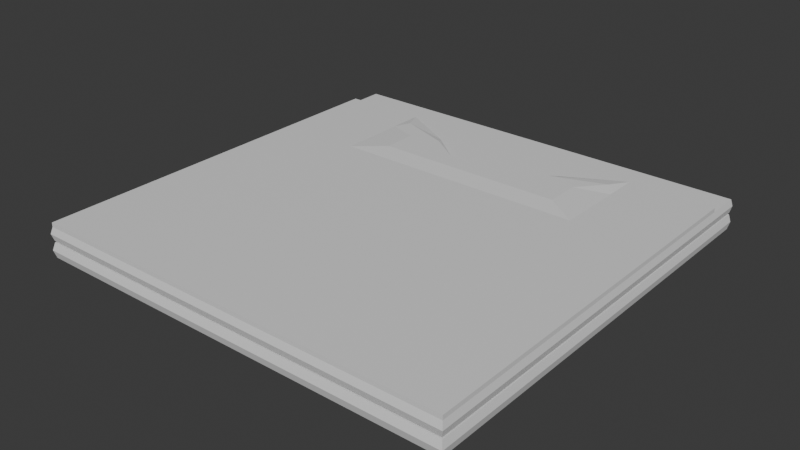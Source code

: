 # Source: shirtDown.blend  (saved by Blender 5.0.119; exported with 4.5.12 LTS)
import bpy
from mathutils import Matrix  # noqa: F401  (used for matrix-valued properties, if any)

bpy.ops.wm.read_factory_settings(use_empty=True)
scene = bpy.context.scene
scene.name = 'Scene'

# ---- collections
col_collection = bpy.data.collections.new('Collection'); scene.collection.children.link(col_collection)

# ---- materials (node trees are filled in below, after node groups)
mat_material = bpy.data.materials.new('Material')
mat_material.alpha_threshold = 0.0
mat_material.use_backface_culling_lightprobe_volume = False
mat_material.roughness = 0.5
mat_material.line_color = (0.0, 0.0, 0.0, 1.0)

# ---- material node trees
mat_material.use_nodes = True; mat_material.node_tree.nodes.clear()
_N = mat_material.node_tree.nodes; _L = mat_material.node_tree.links
n0 = _N.new('ShaderNodeOutputMaterial'); n0.name = 'Material Output'; n0.location = (200, 100)
n1 = _N.new('ShaderNodeBsdfPrincipled'); n1.name = 'Principled BSDF'; n1.location = (-200, 100)
_L.new(n1.outputs[0], n0.inputs[0])
n0.is_active_output = True

# ---- world
world_world = bpy.data.worlds.new('World'); scene.world = world_world
world_world.use_nodes = True; world_world.node_tree.nodes.clear()
_N = world_world.node_tree.nodes; _L = world_world.node_tree.links
n0 = _N.new('ShaderNodeOutputWorld'); n0.name = 'World Output'; n0.location = (200, 100)
n1 = _N.new('ShaderNodeBackground'); n1.name = 'Background'; n1.location = (-200, 100)
n1.inputs[0].default_value = (0.05088, 0.05088, 0.05088, 1.0)
_L.new(n1.outputs[0], n0.inputs[0])
n0.is_active_output = True
world_world.color = (0.05088, 0.05088, 0.05088)
world_world.sun_shadow_jitter_overblur = 0.0

# ---- meshes
me_cube = bpy.data.meshes.new('Cube')
me_cube.from_pydata([(0.2025, 0.4167, 0.05429), (0.2025, 0.4167, 0.02547), (0.2025, 0.01164, 0.05429), (0.2025, 0.01164, 0.02547), (-0.2025, 0.4167, 0.05429), (-0.2025, 0.4167, 0.02547), (-0.2025, 0.01164, 0.05429), (-0.2025, 0.01164, 0.02547), (0.2025, 0.4167, 0.03988), (-0.2025, 0.01164, 0.03988), (0.2025, 0.01164, 0.03988), (-0.2025, 0.4167, 0.03988), (0.1215, 0.4167, 0.02547), (0.0405, 0.4167, 0.02547), (-0.0405, 0.4167, 0.02547), (-0.1215, 0.4167, 0.02547), (0.1215, 0.01164, 0.05429), (0.0405, 0.01164, 0.05429), (-0.0405, 0.01164, 0.05429), (-0.1215, 0.01164, 0.05429), (-0.1215, 0.01164, 0.02547), (-0.0405, 0.01164, 0.02547), (0.0405, 0.01164, 0.02547), (0.1215, 0.01164, 0.02547), (-0.1215, 0.4167, 0.05429), (-0.0405, 0.4167, 0.05429), (0.0405, 0.4167, 0.05429), (0.1215, 0.4167, 0.05429), (-0.1215, 0.4167, 0.03988), (-0.0405, 0.4167, 0.03988), (0.0405, 0.4167, 0.03988), (0.1215, 0.4167, 0.03988), (0.1215, 0.01164, 0.03988), (0.0405, 0.01164, 0.03988), (-0.0405, 0.01164, 0.03988), (-0.1215, 0.01164, 0.03988), (-0.2025, 0.2863, 0.02547), (0.2025, 0.2863, 0.05429), (-0.2025, 0.2863, 0.05429), (0.2025, 0.2863, 0.02547), (0.2025, 0.2863, 0.03988), (-0.2025, 0.2863, 0.03988), (-0.1215, 0.2863, 0.02547), (-0.0405, 0.2863, 0.02547), (0.0405, 0.2863, 0.02547), (0.1215, 0.2863, 0.02547), (-0.2025, 0.3515, 0.05429), (0.2025, 0.3515, 0.02547), (-0.2025, 0.3515, 0.03988), (-0.2025, 0.3515, 0.02547), (0.2025, 0.3515, 0.05429), (0.2025, 0.3515, 0.03988), (-0.1215, 0.3515, 0.02547), (-0.0405, 0.3515, 0.02547), (0.0405, 0.3515, 0.02547), (0.1215, 0.3515, 0.02547), (0.0405, 0.3221, 0.05429), (-0.0405, 0.3221, 0.05429), (-0.2025, 0.3841, 0.05429), (0.2025, 0.3841, 0.02547), (-0.2025, 0.3841, 0.03988), (-0.2025, 0.3841, 0.02547), (0.2025, 0.3841, 0.05429), (0.2025, 0.3841, 0.03988), (-0.1215, 0.3841, 0.02547), (-0.0405, 0.3841, 0.02547), (0.0405, 0.3841, 0.02547), (0.1215, 0.3841, 0.02547), (0.1215, 0.3841, 0.05429), (0.06672, 0.3547, 0.05429), (-0.06672, 0.3547, 0.05429), (-0.1215, 0.3841, 0.05429), (-0.2025, 0.01164, 0.04147), (0.2025, 0.4167, 0.04147), (0.2025, 0.01164, 0.04147), (-0.2025, 0.4167, 0.04147), (-0.1215, 0.4167, 0.04147), (-0.0405, 0.4167, 0.04147), (0.0405, 0.4167, 0.04147), (0.1215, 0.4167, 0.04147), (0.1215, 0.01164, 0.04147), (0.0405, 0.01164, 0.04147), (-0.0405, 0.01164, 0.04147), (-0.1215, 0.01164, 0.04147), (0.2025, 0.2863, 0.04147), (-0.2025, 0.2863, 0.04147), (0.2025, 0.3515, 0.04147), (-0.2025, 0.3515, 0.04147), (0.2025, 0.3841, 0.04147), (-0.2025, 0.3841, 0.04147), (0.1104, 0.3437, 0.04207), (0.1104, 0.3437, 0.04052), (0.1104, 0.1229, 0.04207), (0.1104, 0.1229, 0.04052), (-0.1104, 0.3437, 0.04207), (-0.1104, 0.3437, 0.04052), (0.06625, 0.3437, 0.04052), (0.1104, 0.2726, 0.04052), (-0.1104, 0.326, 0.04052), (-0.06625, 0.1229, 0.04052), (-0.1104, 0.1229, 0.04052), (-0.06625, 0.3437, 0.04052), (-0.02208, 0.3437, 0.04052), (0.02208, 0.3437, 0.04052), (0.06625, 0.1229, 0.04052), (0.02208, 0.1229, 0.04052), (-0.02208, 0.1229, 0.04052), (-0.06625, 0.3437, 0.04207), (-0.02208, 0.3437, 0.04207), (0.02208, 0.3437, 0.04207), (0.06625, 0.3437, 0.04207), (0.06625, 0.1229, 0.04207), (0.02208, 0.1229, 0.04207), (-0.02208, 0.1229, 0.04207), (-0.06625, 0.1229, 0.04207), (0.1104, 0.3082, 0.04052), (-0.1104, 0.2726, 0.04052), (0.1104, 0.2726, 0.04207), (-0.1104, 0.2726, 0.04207), (-0.1104, 0.3082, 0.04052), (0.1104, 0.326, 0.04052), (0.1104, 0.3082, 0.04207), (-0.1104, 0.3082, 0.04207), (0.1104, 0.326, 0.04207), (-0.1104, 0.326, 0.04207), (-0.1104, 0.1229, 0.04207), (-0.1215, 0.01164, 0.05833), (-0.2025, 0.01164, 0.05833), (0.2025, 0.2863, 0.05833), (0.2025, 0.01164, 0.05833), (0.1215, 0.01164, 0.05833), (0.0405, 0.01164, 0.05833), (-0.0405, 0.01164, 0.05833), (0.1215, 0.2863, 0.05833), (0.0405, 0.2863, 0.05833), (-0.0405, 0.2863, 0.05833), (-0.1215, 0.2863, 0.05833), (0.2025, 0.3515, 0.05833), (-0.2025, 0.2863, 0.05833), (0.1215, 0.3515, 0.05833), (0.0405, 0.3221, 0.05833), (-0.0405, 0.3221, 0.05833), (-0.1215, 0.3515, 0.05833), (-0.2025, 0.3515, 0.05833), (0.2025, 0.3841, 0.05833), (0.1215, 0.3841, 0.05833), (0.06672, 0.3547, 0.05833), (-0.06672, 0.3547, 0.05833), (-0.1215, 0.3841, 0.05833), (-0.2025, 0.3841, 0.05833), (0.09092, 0.339, 0.06035), (0.09092, 0.3063, 0.06035), (0.03031, 0.3242, 0.06035), (0.03031, 0.3063, 0.06035), (-0.03031, 0.3242, 0.06035), (-0.03031, 0.3063, 0.06035), (-0.09092, 0.339, 0.06035), (-0.09092, 0.3063, 0.06035), (0.1118, 0.3636, 0.06035), (0.06136, 0.3455, 0.06035), (-0.06136, 0.3455, 0.06035), (-0.1118, 0.3636, 0.06035), (-0.204, 0.009794, 0.04788), (0.204, 0.4179, 0.04788), (0.204, 0.009794, 0.04788), (-0.204, 0.4179, 0.04788), (-0.1224, 0.4179, 0.04788), (-0.04081, 0.4179, 0.04788), (0.04081, 0.4179, 0.04788), (0.1224, 0.4179, 0.04788), (0.1224, 0.009794, 0.04788), (0.04081, 0.009794, 0.04788), (-0.04081, 0.009794, 0.04788), (-0.1224, 0.009794, 0.04788), (0.204, 0.2865, 0.04788), (-0.204, 0.2865, 0.04788), (0.204, 0.3522, 0.04788), (-0.204, 0.3522, 0.04788), (0.204, 0.385, 0.04788), (-0.204, 0.385, 0.04788), (0.2042, 0.418, 0.03267), (0.2042, 0.009605, 0.03267), (-0.2042, 0.418, 0.03267), (-0.2042, 0.009605, 0.03267), (0.1225, 0.009605, 0.03267), (0.04084, 0.009605, 0.03267), (-0.04084, 0.009605, 0.03267), (-0.1225, 0.009605, 0.03267), (-0.1225, 0.418, 0.03267), (-0.04084, 0.418, 0.03267), (0.04084, 0.418, 0.03267), (0.1225, 0.418, 0.03267), (-0.2042, 0.2865, 0.03267), (0.2042, 0.2865, 0.03267), (0.2042, 0.3523, 0.03267), (-0.2042, 0.3523, 0.03267), (0.2042, 0.3851, 0.03267), (-0.2042, 0.3851, 0.03267)], [], [(6, 19, 126, 127), (173, 19, 6, 162), (179, 58, 4, 165), (45, 39, 3, 23), (174, 37, 2, 164), (169, 27, 0, 163), (191, 31, 8, 180), (193, 40, 10, 181), (197, 60, 11, 182), (187, 35, 9, 183), (181, 10, 32, 184), (184, 32, 33, 185), (185, 33, 34, 186), (186, 34, 35, 187), (182, 11, 28, 188), (188, 28, 29, 189), (189, 29, 30, 190), (190, 30, 31, 191), (165, 4, 24, 166), (166, 24, 25, 167), (167, 25, 26, 168), (168, 26, 27, 169), (36, 42, 20, 7), (42, 43, 21, 20), (43, 44, 22, 21), (44, 45, 23, 22), (164, 2, 16, 170), (170, 16, 17, 171), (171, 17, 18, 172), (172, 18, 19, 173), (58, 46, 143, 149), (19, 18, 132, 126), (70, 71, 148, 147), (57, 70, 147, 141), (18, 17, 131, 132), (50, 62, 144, 137), (69, 56, 140, 146), (38, 6, 127, 138), (54, 55, 45, 44), (53, 54, 44, 43), (52, 53, 43, 42), (49, 52, 42, 36), (183, 9, 41, 192), (194, 51, 40, 193), (176, 50, 37, 174), (55, 47, 39, 45), (162, 6, 38, 175), (17, 16, 130, 131), (37, 50, 137, 128), (67, 59, 47, 55), (178, 62, 50, 176), (196, 63, 51, 194), (61, 64, 52, 49), (64, 65, 53, 52), (65, 66, 54, 53), (66, 67, 55, 54), (16, 2, 129, 130), (56, 57, 141, 140), (69, 70, 57, 56), (71, 58, 149, 148), (192, 41, 48, 195), (175, 38, 46, 177), (25, 24, 71, 70), (26, 25, 70, 69), (27, 26, 69, 68), (0, 27, 68, 62), (13, 12, 67, 66), (14, 13, 66, 65), (15, 14, 65, 64), (5, 15, 64, 61), (180, 8, 63, 196), (163, 0, 62, 178), (12, 1, 59, 67), (24, 4, 58, 71), (195, 48, 60, 197), (177, 46, 58, 179), (77, 78, 109, 108), (41, 9, 100, 116), (78, 79, 110, 109), (9, 35, 99, 100), (60, 48, 119, 98), (40, 51, 115, 97), (74, 80, 111, 92), (11, 60, 98, 95), (48, 41, 116, 119), (80, 81, 112, 111), (10, 40, 97, 93), (35, 34, 106, 99), (81, 82, 113, 112), (8, 31, 96, 91), (34, 33, 105, 106), (82, 83, 114, 113), (33, 32, 104, 105), (86, 84, 117, 121), (119, 122, 124, 98), (91, 90, 123, 120), (116, 118, 122, 119), (120, 123, 121, 115), (100, 125, 118, 116), (115, 121, 117, 97), (106, 113, 114, 99), (105, 112, 113, 106), (104, 111, 112, 105), (93, 92, 111, 104), (103, 109, 110, 96), (102, 108, 109, 103), (101, 107, 108, 102), (95, 94, 107, 101), (96, 110, 90, 91), (97, 117, 92, 93), (98, 124, 94, 95), (99, 114, 125, 100), (51, 63, 120, 115), (76, 77, 108, 107), (63, 8, 91, 120), (75, 76, 107, 94), (87, 89, 124, 122), (28, 11, 95, 101), (79, 73, 90, 110), (73, 88, 123, 90), (29, 28, 101, 102), (84, 74, 92, 117), (85, 87, 122, 118), (30, 29, 102, 103), (89, 75, 94, 124), (88, 86, 121, 123), (31, 30, 103, 96), (83, 72, 125, 114), (72, 85, 118, 125), (32, 10, 93, 104), (136, 138, 127, 126), (128, 133, 130, 129), (133, 134, 131, 130), (134, 135, 132, 131), (135, 136, 126, 132), (136, 135, 155, 157), (147, 148, 161, 160), (148, 142, 156, 161), (137, 139, 133, 128), (142, 143, 138, 136), (148, 149, 143, 142), (144, 145, 139, 137), (133, 139, 150, 151), (142, 136, 157, 156), (68, 69, 146, 145), (2, 37, 128, 129), (46, 38, 138, 143), (62, 68, 145, 144), (154, 156, 157, 155), (152, 154, 155, 153), (150, 152, 153, 151), (158, 159, 152, 150), (160, 161, 156, 154), (139, 145, 158, 150), (140, 141, 154, 152), (145, 146, 159, 158), (135, 134, 153, 155), (146, 140, 152, 159), (134, 133, 151, 153), (141, 147, 160, 154), (87, 177, 179, 89), (73, 163, 178, 88), (85, 175, 177, 87), (88, 178, 176, 86), (72, 162, 175, 85), (86, 176, 174, 84), (82, 172, 173, 83), (81, 171, 172, 82), (80, 170, 171, 81), (74, 164, 170, 80), (78, 168, 169, 79), (77, 167, 168, 78), (76, 166, 167, 77), (75, 165, 166, 76), (79, 169, 163, 73), (84, 174, 164, 74), (89, 179, 165, 75), (83, 173, 162, 72), (49, 195, 197, 61), (1, 180, 196, 59), (36, 192, 195, 49), (59, 196, 194, 47), (47, 194, 193, 39), (7, 183, 192, 36), (13, 190, 191, 12), (14, 189, 190, 13), (15, 188, 189, 14), (5, 182, 188, 15), (21, 186, 187, 20), (22, 185, 186, 21), (23, 184, 185, 22), (3, 181, 184, 23), (20, 187, 183, 7), (61, 197, 182, 5), (39, 193, 181, 3), (12, 191, 180, 1)])
_uv = me_cube.uv_layers.new(name='UVMap')
_uv.uv.foreach_set('vector', [0.625, 1.0, 0.625, 0.95, 0.625, 0.95, 0.625, 1.0, 0.5748, 0.95, 0.625, 0.95, 0.625, 1.0, 0.5748, 1.0, 0.5748, 0.2299, 0.625, 0.2299, 0.625, 0.25, 0.5748, 0.25, 0.325, 0.5805, 0.375, 0.5805, 0.375, 0.75, 0.325, 0.75, 0.5748, 0.5805, 0.625, 0.5805, 0.625, 0.75, 0.5748, 0.75, 0.5748, 0.45, 0.625, 0.45, 0.625, 0.5, 0.5748, 0.5, 0.4375, 0.45, 0.5, 0.45, 0.5, 0.5, 0.4375, 0.5, 0.4375, 0.5805, 0.5, 0.5805, 0.5, 0.75, 0.4375, 0.75, 0.4375, 0.2299, 0.5, 0.2299, 0.5, 0.25, 0.4375, 0.25, 0.4375, 0.95, 0.5, 0.95, 0.5, 1.0, 0.4375, 1.0, 0.4375, 0.75, 0.5, 0.75, 0.5, 0.8, 0.4375, 0.8, 0.4375, 0.8, 0.5, 0.8, 0.5, 0.85, 0.4375, 0.85, 0.4375, 0.85, 0.5, 0.85, 0.5, 0.9, 0.4375, 0.9, 0.4375, 0.9, 0.5, 0.9, 0.5, 0.95, 0.4375, 0.95, 0.4375, 0.25, 0.5, 0.25, 0.5, 0.3, 0.4375, 0.3, 0.4375, 0.3, 0.5, 0.3, 0.5, 0.35, 0.4375, 0.35, 0.4375, 0.35, 0.5, 0.35, 0.5, 0.4, 0.4375, 0.4, 0.4375, 0.4, 0.5, 0.4, 0.5, 0.45, 0.4375, 0.45, 0.5748, 0.25, 0.625, 0.25, 0.625, 0.3, 0.5748, 0.3, 0.5748, 0.3, 0.625, 0.3, 0.625, 0.35, 0.5748, 0.35, 0.5748, 0.35, 0.625, 0.35, 0.625, 0.4, 0.5748, 0.4, 0.5748, 0.4, 0.625, 0.4, 0.625, 0.45, 0.5748, 0.45, 0.125, 0.5805, 0.175, 0.5805, 0.175, 0.75, 0.125, 0.75, 0.175, 0.5805, 0.225, 0.5805, 0.225, 0.75, 0.175, 0.75, 0.225, 0.5805, 0.275, 0.5805, 0.275, 0.75, 0.225, 0.75, 0.275, 0.5805, 0.325, 0.5805, 0.325, 0.75, 0.275, 0.75, 0.5748, 0.75, 0.625, 0.75, 0.625, 0.8, 0.5748, 0.8, 0.5748, 0.8, 0.625, 0.8, 0.625, 0.85, 0.5748, 0.85, 0.5748, 0.85, 0.625, 0.85, 0.625, 0.9, 0.5748, 0.9, 0.5748, 0.9, 0.625, 0.9, 0.625, 0.95, 0.5748, 0.95, 0.625, 0.2299, 0.625, 0.2098, 0.625, 0.2098, 0.625, 0.2299, 0.625, 0.95, 0.625, 0.9, 0.625, 0.9, 0.625, 0.95, 0.775, 0.5201, 0.825, 0.5201, 0.825, 0.5201, 0.775, 0.5201, 0.775, 0.5402, 0.775, 0.5201, 0.775, 0.5201, 0.775, 0.5402, 0.625, 0.9, 0.625, 0.85, 0.625, 0.85, 0.625, 0.9, 0.625, 0.5402, 0.625, 0.5201, 0.625, 0.5201, 0.625, 0.5402, 0.725, 0.5201, 0.725, 0.5402, 0.725, 0.5402, 0.725, 0.5201, 0.625, 0.1695, 0.625, 0.0, 0.625, 0.0, 0.625, 0.1695, 0.275, 0.5402, 0.325, 0.5402, 0.325, 0.5805, 0.275, 0.5805, 0.225, 0.5402, 0.275, 0.5402, 0.275, 0.5805, 0.225, 0.5805, 0.175, 0.5402, 0.225, 0.5402, 0.225, 0.5805, 0.175, 0.5805, 0.125, 0.5402, 0.175, 0.5402, 0.175, 0.5805, 0.125, 0.5805, 0.4375, 0.0, 0.5, 0.0, 0.5, 0.1695, 0.4375, 0.1695, 0.4375, 0.5402, 0.5, 0.5402, 0.5, 0.5805, 0.4375, 0.5805, 0.5748, 0.5402, 0.625, 0.5402, 0.625, 0.5805, 0.5748, 0.5805, 0.325, 0.5402, 0.375, 0.5402, 0.375, 0.5805, 0.325, 0.5805, 0.5748, 0.0, 0.625, 0.0, 0.625, 0.1695, 0.5748, 0.1695, 0.625, 0.85, 0.625, 0.8, 0.625, 0.8, 0.625, 0.85, 0.625, 0.5805, 0.625, 0.5402, 0.625, 0.5402, 0.625, 0.5805, 0.325, 0.5201, 0.375, 0.5201, 0.375, 0.5402, 0.325, 0.5402, 0.5748, 0.5201, 0.625, 0.5201, 0.625, 0.5402, 0.5748, 0.5402, 0.4375, 0.5201, 0.5, 0.5201, 0.5, 0.5402, 0.4375, 0.5402, 0.125, 0.5201, 0.175, 0.5201, 0.175, 0.5402, 0.125, 0.5402, 0.175, 0.5201, 0.225, 0.5201, 0.225, 0.5402, 0.175, 0.5402, 0.225, 0.5201, 0.275, 0.5201, 0.275, 0.5402, 0.225, 0.5402, 0.275, 0.5201, 0.325, 0.5201, 0.325, 0.5402, 0.275, 0.5402, 0.625, 0.8, 0.625, 0.75, 0.625, 0.75, 0.625, 0.8, 0.725, 0.5402, 0.775, 0.5402, 0.775, 0.5402, 0.725, 0.5402, 0.725, 0.5201, 0.775, 0.5201, 0.775, 0.5402, 0.725, 0.5402, 0.825, 0.5201, 0.875, 0.5201, 0.875, 0.5201, 0.825, 0.5201, 0.4375, 0.1695, 0.5, 0.1695, 0.5, 0.2098, 0.4375, 0.2098, 0.5748, 0.1695, 0.625, 0.1695, 0.625, 0.2098, 0.5748, 0.2098, 0.775, 0.5, 0.825, 0.5, 0.825, 0.5201, 0.775, 0.5201, 0.725, 0.5, 0.775, 0.5, 0.775, 0.5201, 0.725, 0.5201, 0.675, 0.5, 0.725, 0.5, 0.725, 0.5201, 0.675, 0.5201, 0.625, 0.5, 0.675, 0.5, 0.675, 0.5201, 0.625, 0.5201, 0.275, 0.5, 0.325, 0.5, 0.325, 0.5201, 0.275, 0.5201, 0.225, 0.5, 0.275, 0.5, 0.275, 0.5201, 0.225, 0.5201, 0.175, 0.5, 0.225, 0.5, 0.225, 0.5201, 0.175, 0.5201, 0.125, 0.5, 0.175, 0.5, 0.175, 0.5201, 0.125, 0.5201, 0.4375, 0.5, 0.5, 0.5, 0.5, 0.5201, 0.4375, 0.5201, 0.5748, 0.5, 0.625, 0.5, 0.625, 0.5201, 0.5748, 0.5201, 0.325, 0.5, 0.375, 0.5, 0.375, 0.5201, 0.325, 0.5201, 0.825, 0.5, 0.875, 0.5, 0.875, 0.5201, 0.825, 0.5201, 0.4375, 0.2098, 0.5, 0.2098, 0.5, 0.2299, 0.4375, 0.2299, 0.5748, 0.2098, 0.625, 0.2098, 0.625, 0.2299, 0.5748, 0.2299, 0.5246, 0.35, 0.5246, 0.4, 0.5246, 0.4, 0.5246, 0.35, 0.5, 0.1695, 0.5, 0.0, 0.5, 0.0, 0.5, 0.1695, 0.5246, 0.4, 0.5246, 0.45, 0.5246, 0.45, 0.5246, 0.4, 0.5, 1.0, 0.5, 0.95, 0.5, 0.95, 0.5, 1.0, 0.5, 0.2299, 0.5, 0.2098, 0.5, 0.2098, 0.5, 0.2299, 0.5, 0.5805, 0.5, 0.5402, 0.5, 0.5402, 0.5, 0.5805, 0.5246, 0.75, 0.5246, 0.8, 0.5246, 0.8, 0.5246, 0.75, 0.5, 0.25, 0.5, 0.2299, 0.5, 0.2299, 0.5, 0.25, 0.5, 0.2098, 0.5, 0.1695, 0.5, 0.1695, 0.5, 0.2098, 0.5246, 0.8, 0.5246, 0.85, 0.5246, 0.85, 0.5246, 0.8, 0.5, 0.75, 0.5, 0.5805, 0.5, 0.5805, 0.5, 0.75, 0.5, 0.95, 0.5, 0.9, 0.5, 0.9, 0.5, 0.95, 0.5246, 0.85, 0.5246, 0.9, 0.5246, 0.9, 0.5246, 0.85, 0.5, 0.5, 0.5, 0.45, 0.5, 0.45, 0.5, 0.5, 0.5, 0.9, 0.5, 0.85, 0.5, 0.85, 0.5, 0.9, 0.5246, 0.9, 0.5246, 0.95, 0.5246, 0.95, 0.5246, 0.9, 0.5, 0.85, 0.5, 0.8, 0.5, 0.8, 0.5, 0.85, 0.5246, 0.5402, 0.5246, 0.5805, 0.5246, 0.5805, 0.5246, 0.5402, 0.5, 0.2098, 0.5246, 0.2098, 0.5246, 0.2299, 0.5, 0.2299, 0.5, 0.5, 0.5246, 0.5, 0.5246, 0.5201, 0.5, 0.5201, 0.5, 0.1695, 0.5246, 0.1695, 0.5246, 0.2098, 0.5, 0.2098, 0.5, 0.5201, 0.5246, 0.5201, 0.5246, 0.5402, 0.5, 0.5402, 0.5, 0.0, 0.5246, 0.0, 0.5246, 0.1695, 0.5, 0.1695, 0.5, 0.5402, 0.5246, 0.5402, 0.5246, 0.5805, 0.5, 0.5805, 0.5, 0.9, 0.5246, 0.9, 0.5246, 0.95, 0.5, 0.95, 0.5, 0.85, 0.5246, 0.85, 0.5246, 0.9, 0.5, 0.9, 0.5, 0.8, 0.5246, 0.8, 0.5246, 0.85, 0.5, 0.85, 0.5, 0.75, 0.5246, 0.75, 0.5246, 0.8, 0.5, 0.8, 0.5, 0.4, 0.5246, 0.4, 0.5246, 0.45, 0.5, 0.45, 0.5, 0.35, 0.5246, 0.35, 0.5246, 0.4, 0.5, 0.4, 0.5, 0.3, 0.5246, 0.3, 0.5246, 0.35, 0.5, 0.35, 0.5, 0.25, 0.5246, 0.25, 0.5246, 0.3, 0.5, 0.3, 0.5, 0.45, 0.5246, 0.45, 0.5246, 0.5, 0.5, 0.5, 0.5, 0.5805, 0.5246, 0.5805, 0.5246, 0.75, 0.5, 0.75, 0.5, 0.2299, 0.5246, 0.2299, 0.5246, 0.25, 0.5, 0.25, 0.5, 0.95, 0.5246, 0.95, 0.5246, 1.0, 0.5, 1.0, 0.5, 0.5402, 0.5, 0.5201, 0.5, 0.5201, 0.5, 0.5402, 0.5246, 0.3, 0.5246, 0.35, 0.5246, 0.35, 0.5246, 0.3, 0.5, 0.5201, 0.5, 0.5, 0.5, 0.5, 0.5, 0.5201, 0.5246, 0.25, 0.5246, 0.3, 0.5246, 0.3, 0.5246, 0.25, 0.5246, 0.2098, 0.5246, 0.2299, 0.5246, 0.2299, 0.5246, 0.2098, 0.5, 0.3, 0.5, 0.25, 0.5, 0.25, 0.5, 0.3, 0.5246, 0.45, 0.5246, 0.5, 0.5246, 0.5, 0.5246, 0.45, 0.5246, 0.5, 0.5246, 0.5201, 0.5246, 0.5201, 0.5246, 0.5, 0.5, 0.35, 0.5, 0.3, 0.5, 0.3, 0.5, 0.35, 0.5246, 0.5805, 0.5246, 0.75, 0.5246, 0.75, 0.5246, 0.5805, 0.5246, 0.1695, 0.5246, 0.2098, 0.5246, 0.2098, 0.5246, 0.1695, 0.5, 0.4, 0.5, 0.35, 0.5, 0.35, 0.5, 0.4, 0.5246, 0.2299, 0.5246, 0.25, 0.5246, 0.25, 0.5246, 0.2299, 0.5246, 0.5201, 0.5246, 0.5402, 0.5246, 0.5402, 0.5246, 0.5201, 0.5, 0.45, 0.5, 0.4, 0.5, 0.4, 0.5, 0.45, 0.5246, 0.95, 0.5246, 1.0, 0.5246, 1.0, 0.5246, 0.95, 0.5246, 0.0, 0.5246, 0.1695, 0.5246, 0.1695, 0.5246, 0.0, 0.5, 0.8, 0.5, 0.75, 0.5, 0.75, 0.5, 0.8, 0.825, 0.5805, 0.875, 0.5805, 0.875, 0.75, 0.825, 0.75, 0.625, 0.5805, 0.675, 0.5805, 0.675, 0.75, 0.625, 0.75, 0.675, 0.5805, 0.725, 0.5805, 0.725, 0.75, 0.675, 0.75, 0.725, 0.5805, 0.775, 0.5805, 0.775, 0.75, 0.725, 0.75, 0.775, 0.5805, 0.825, 0.5805, 0.825, 0.75, 0.775, 0.75, 0.825, 0.5805, 0.775, 0.5805, 0.775, 0.5805, 0.825, 0.5805, 0.775, 0.5201, 0.825, 0.5201, 0.825, 0.5201, 0.775, 0.5201, 0.825, 0.5201, 0.825, 0.5402, 0.825, 0.5402, 0.825, 0.5201, 0.625, 0.5402, 0.675, 0.5402, 0.675, 0.5805, 0.625, 0.5805, 0.825, 0.5402, 0.875, 0.5402, 0.875, 0.5805, 0.825, 0.5805, 0.825, 0.5201, 0.875, 0.5201, 0.875, 0.5402, 0.825, 0.5402, 0.625, 0.5201, 0.675, 0.5201, 0.675, 0.5402, 0.625, 0.5402, 0.675, 0.5805, 0.675, 0.5402, 0.675, 0.5402, 0.675, 0.5805, 0.825, 0.5402, 0.825, 0.5805, 0.825, 0.5805, 0.825, 0.5402, 0.675, 0.5201, 0.725, 0.5201, 0.725, 0.5201, 0.675, 0.5201, 0.625, 0.75, 0.625, 0.5805, 0.625, 0.5805, 0.625, 0.75, 0.625, 0.2098, 0.625, 0.1695, 0.625, 0.1695, 0.625, 0.2098, 0.625, 0.5201, 0.675, 0.5201, 0.675, 0.5201, 0.625, 0.5201, 0.775, 0.5402, 0.825, 0.5402, 0.825, 0.5805, 0.775, 0.5805, 0.725, 0.5402, 0.775, 0.5402, 0.775, 0.5805, 0.725, 0.5805, 0.675, 0.5402, 0.725, 0.5402, 0.725, 0.5805, 0.675, 0.5805, 0.675, 0.5201, 0.725, 0.5201, 0.725, 0.5402, 0.675, 0.5402, 0.775, 0.5201, 0.825, 0.5201, 0.825, 0.5402, 0.775, 0.5402, 0.675, 0.5402, 0.675, 0.5201, 0.675, 0.5201, 0.675, 0.5402, 0.725, 0.5402, 0.775, 0.5402, 0.775, 0.5402, 0.725, 0.5402, 0.675, 0.5201, 0.725, 0.5201, 0.725, 0.5201, 0.675, 0.5201, 0.775, 0.5805, 0.725, 0.5805, 0.725, 0.5805, 0.775, 0.5805, 0.725, 0.5201, 0.725, 0.5402, 0.725, 0.5402, 0.725, 0.5201, 0.725, 0.5805, 0.675, 0.5805, 0.675, 0.5805, 0.725, 0.5805, 0.775, 0.5402, 0.775, 0.5201, 0.775, 0.5201, 0.775, 0.5402, 0.5246, 0.2098, 0.5748, 0.2098, 0.5748, 0.2299, 0.5246, 0.2299, 0.5246, 0.5, 0.5748, 0.5, 0.5748, 0.5201, 0.5246, 0.5201, 0.5246, 0.1695, 0.5748, 0.1695, 0.5748, 0.2098, 0.5246, 0.2098, 0.5246, 0.5201, 0.5748, 0.5201, 0.5748, 0.5402, 0.5246, 0.5402, 0.5246, 0.0, 0.5748, 0.0, 0.5748, 0.1695, 0.5246, 0.1695, 0.5246, 0.5402, 0.5748, 0.5402, 0.5748, 0.5805, 0.5246, 0.5805, 0.5246, 0.9, 0.5748, 0.9, 0.5748, 0.95, 0.5246, 0.95, 0.5246, 0.85, 0.5748, 0.85, 0.5748, 0.9, 0.5246, 0.9, 0.5246, 0.8, 0.5748, 0.8, 0.5748, 0.85, 0.5246, 0.85, 0.5246, 0.75, 0.5748, 0.75, 0.5748, 0.8, 0.5246, 0.8, 0.5246, 0.4, 0.5748, 0.4, 0.5748, 0.45, 0.5246, 0.45, 0.5246, 0.35, 0.5748, 0.35, 0.5748, 0.4, 0.5246, 0.4, 0.5246, 0.3, 0.5748, 0.3, 0.5748, 0.35, 0.5246, 0.35, 0.5246, 0.25, 0.5748, 0.25, 0.5748, 0.3, 0.5246, 0.3, 0.5246, 0.45, 0.5748, 0.45, 0.5748, 0.5, 0.5246, 0.5, 0.5246, 0.5805, 0.5748, 0.5805, 0.5748, 0.75, 0.5246, 0.75, 0.5246, 0.2299, 0.5748, 0.2299, 0.5748, 0.25, 0.5246, 0.25, 0.5246, 0.95, 0.5748, 0.95, 0.5748, 1.0, 0.5246, 1.0, 0.375, 0.2098, 0.4375, 0.2098, 0.4375, 0.2299, 0.375, 0.2299, 0.375, 0.5, 0.4375, 0.5, 0.4375, 0.5201, 0.375, 0.5201, 0.375, 0.1695, 0.4375, 0.1695, 0.4375, 0.2098, 0.375, 0.2098, 0.375, 0.5201, 0.4375, 0.5201, 0.4375, 0.5402, 0.375, 0.5402, 0.375, 0.5402, 0.4375, 0.5402, 0.4375, 0.5805, 0.375, 0.5805, 0.375, 0.0, 0.4375, 0.0, 0.4375, 0.1695, 0.375, 0.1695, 0.375, 0.4, 0.4375, 0.4, 0.4375, 0.45, 0.375, 0.45, 0.375, 0.35, 0.4375, 0.35, 0.4375, 0.4, 0.375, 0.4, 0.375, 0.3, 0.4375, 0.3, 0.4375, 0.35, 0.375, 0.35, 0.375, 0.25, 0.4375, 0.25, 0.4375, 0.3, 0.375, 0.3, 0.375, 0.9, 0.4375, 0.9, 0.4375, 0.95, 0.375, 0.95, 0.375, 0.85, 0.4375, 0.85, 0.4375, 0.9, 0.375, 0.9, 0.375, 0.8, 0.4375, 0.8, 0.4375, 0.85, 0.375, 0.85, 0.375, 0.75, 0.4375, 0.75, 0.4375, 0.8, 0.375, 0.8, 0.375, 0.95, 0.4375, 0.95, 0.4375, 1.0, 0.375, 1.0, 0.375, 0.2299, 0.4375, 0.2299, 0.4375, 0.25, 0.375, 0.25, 0.375, 0.5805, 0.4375, 0.5805, 0.4375, 0.75, 0.375, 0.75, 0.375, 0.45, 0.4375, 0.45, 0.4375, 0.5, 0.375, 0.5])
me_cube.materials.append(mat_material)
me_cube.use_mirror_vertex_groups = False
me_cube.update()

# ---- objects
ob_cube = bpy.data.objects.new('Cube', me_cube)

# ---- transforms, parenting, visibility, modifiers, constraints
ob_cube.location = (0.0, 0.0, 0.0)
ob_cube.lock_rotations_4d = False
ob_cube.empty_display_type = 'ARROWS'
ob_cube.lineart.crease_threshold = 0.0

# ---- collection membership
col_collection.objects.link(ob_cube)

# ---- scene / render settings (as saved in the file)
scene.frame_start = 1; scene.frame_end = 250; scene.frame_set(1)
scene.render.engine = 'BLENDER_EEVEE_NEXT'
scene.render.bake_bias = 0.0
scene.render.bake_samples = 0
scene.cycles.sampling_pattern = 'TABULATED_SOBOL'
scene.eevee.use_volume_custom_range = False
scene.eevee.fast_gi_thickness_far = 0.0
bpy.context.view_layer.update()

# ---- added for rendering (the .blend has no active camera and no usable light): camera, sun
cam_auto = bpy.data.cameras.new('AutoCamera')
cam_auto.lens = 50.0
cam_auto.sensor_width = 36.0
cam_auto.clip_end = 1000.0
ob_auto_camera = bpy.data.objects.new('AutoCamera', cam_auto)
scene.collection.objects.link(ob_auto_camera)
ob_auto_camera.location = (0.53534, -0.428607, 0.47118)
ob_auto_camera.rotation_euler = (1.09748, -7.21219e-08, 0.694738)
scene.camera = ob_auto_camera
light_auto_sun = bpy.data.lights.new('AutoSun', 'SUN')
light_auto_sun.energy = 3.0
light_auto_sun.angle = 0.0523599
ob_auto_sun = bpy.data.objects.new('AutoSun', light_auto_sun)
scene.collection.objects.link(ob_auto_sun)
ob_auto_sun.rotation_euler = (0.872665, 0.174533, 0.523599)
bpy.context.view_layer.update()
